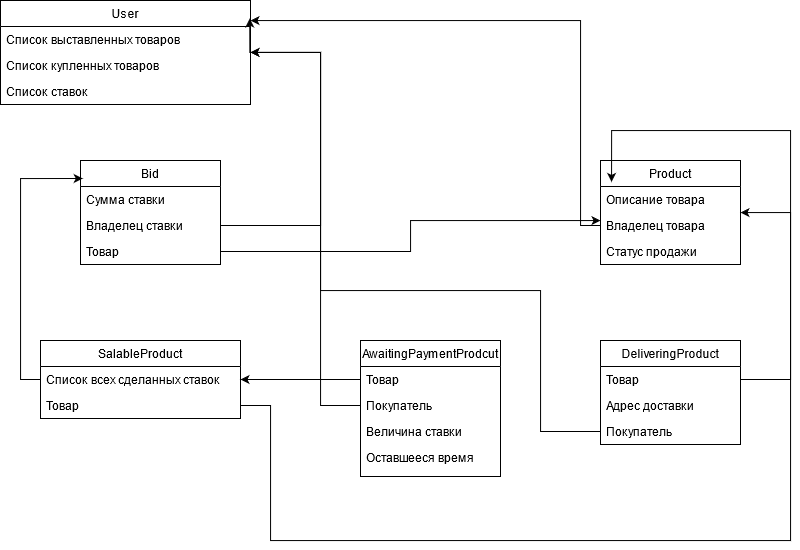

The diagram above was exported from draw.io. Its source (the exported page's mxGraphModel, read from the mxfile embedded in the PNG):
<mxGraphModel dx="1033" dy="525" grid="1" gridSize="10" guides="1" tooltips="1" connect="1" arrows="1" fold="1" page="1" pageScale="1" pageWidth="827" pageHeight="1169" math="0" shadow="0">
  <root>
    <mxCell id="0" />
    <mxCell id="1" parent="0" />
    <mxCell id="zw6sLgLDuV0LPtwq1nm7-2" value="User" style="swimlane;fontStyle=0;childLayout=stackLayout;horizontal=1;startSize=26;horizontalStack=0;resizeParent=1;resizeParentMax=0;resizeLast=0;collapsible=1;marginBottom=0;" vertex="1" parent="1">
      <mxGeometry y="50" width="250" height="104" as="geometry" />
    </mxCell>
    <mxCell id="zw6sLgLDuV0LPtwq1nm7-3" value="Список выставленных товаров" style="text;strokeColor=none;fillColor=none;align=left;verticalAlign=top;spacingLeft=4;spacingRight=4;overflow=hidden;rotatable=0;points=[[0,0.5],[1,0.5]];portConstraint=eastwest;" vertex="1" parent="zw6sLgLDuV0LPtwq1nm7-2">
      <mxGeometry y="26" width="250" height="26" as="geometry" />
    </mxCell>
    <mxCell id="zw6sLgLDuV0LPtwq1nm7-4" value="Список купленных товаров" style="text;strokeColor=none;fillColor=none;align=left;verticalAlign=top;spacingLeft=4;spacingRight=4;overflow=hidden;rotatable=0;points=[[0,0.5],[1,0.5]];portConstraint=eastwest;" vertex="1" parent="zw6sLgLDuV0LPtwq1nm7-2">
      <mxGeometry y="52" width="250" height="26" as="geometry" />
    </mxCell>
    <mxCell id="zw6sLgLDuV0LPtwq1nm7-5" value="Список ставок" style="text;strokeColor=none;fillColor=none;align=left;verticalAlign=top;spacingLeft=4;spacingRight=4;overflow=hidden;rotatable=0;points=[[0,0.5],[1,0.5]];portConstraint=eastwest;" vertex="1" parent="zw6sLgLDuV0LPtwq1nm7-2">
      <mxGeometry y="78" width="250" height="26" as="geometry" />
    </mxCell>
    <mxCell id="zw6sLgLDuV0LPtwq1nm7-6" value="Bid" style="swimlane;fontStyle=0;childLayout=stackLayout;horizontal=1;startSize=26;horizontalStack=0;resizeParent=1;resizeParentMax=0;resizeLast=0;collapsible=1;marginBottom=0;" vertex="1" parent="1">
      <mxGeometry x="80" y="210" width="140" height="104" as="geometry" />
    </mxCell>
    <mxCell id="zw6sLgLDuV0LPtwq1nm7-7" value="Сумма ставки" style="text;strokeColor=none;fillColor=none;align=left;verticalAlign=top;spacingLeft=4;spacingRight=4;overflow=hidden;rotatable=0;points=[[0,0.5],[1,0.5]];portConstraint=eastwest;" vertex="1" parent="zw6sLgLDuV0LPtwq1nm7-6">
      <mxGeometry y="26" width="140" height="26" as="geometry" />
    </mxCell>
    <mxCell id="zw6sLgLDuV0LPtwq1nm7-8" value="Владелец ставки" style="text;strokeColor=none;fillColor=none;align=left;verticalAlign=top;spacingLeft=4;spacingRight=4;overflow=hidden;rotatable=0;points=[[0,0.5],[1,0.5]];portConstraint=eastwest;" vertex="1" parent="zw6sLgLDuV0LPtwq1nm7-6">
      <mxGeometry y="52" width="140" height="26" as="geometry" />
    </mxCell>
    <mxCell id="zw6sLgLDuV0LPtwq1nm7-9" value="Товар" style="text;strokeColor=none;fillColor=none;align=left;verticalAlign=top;spacingLeft=4;spacingRight=4;overflow=hidden;rotatable=0;points=[[0,0.5],[1,0.5]];portConstraint=eastwest;" vertex="1" parent="zw6sLgLDuV0LPtwq1nm7-6">
      <mxGeometry y="78" width="140" height="26" as="geometry" />
    </mxCell>
    <mxCell id="zw6sLgLDuV0LPtwq1nm7-10" value="Product" style="swimlane;fontStyle=0;childLayout=stackLayout;horizontal=1;startSize=26;horizontalStack=0;resizeParent=1;resizeParentMax=0;resizeLast=0;collapsible=1;marginBottom=0;" vertex="1" parent="1">
      <mxGeometry x="600" y="210" width="140" height="104" as="geometry" />
    </mxCell>
    <mxCell id="zw6sLgLDuV0LPtwq1nm7-11" value="Описание товара" style="text;strokeColor=none;fillColor=none;align=left;verticalAlign=top;spacingLeft=4;spacingRight=4;overflow=hidden;rotatable=0;points=[[0,0.5],[1,0.5]];portConstraint=eastwest;" vertex="1" parent="zw6sLgLDuV0LPtwq1nm7-10">
      <mxGeometry y="26" width="140" height="26" as="geometry" />
    </mxCell>
    <mxCell id="zw6sLgLDuV0LPtwq1nm7-12" value="Владелец товара" style="text;strokeColor=none;fillColor=none;align=left;verticalAlign=top;spacingLeft=4;spacingRight=4;overflow=hidden;rotatable=0;points=[[0,0.5],[1,0.5]];portConstraint=eastwest;" vertex="1" parent="zw6sLgLDuV0LPtwq1nm7-10">
      <mxGeometry y="52" width="140" height="26" as="geometry" />
    </mxCell>
    <mxCell id="zw6sLgLDuV0LPtwq1nm7-13" value="Статус продажи" style="text;strokeColor=none;fillColor=none;align=left;verticalAlign=top;spacingLeft=4;spacingRight=4;overflow=hidden;rotatable=0;points=[[0,0.5],[1,0.5]];portConstraint=eastwest;" vertex="1" parent="zw6sLgLDuV0LPtwq1nm7-10">
      <mxGeometry y="78" width="140" height="26" as="geometry" />
    </mxCell>
    <mxCell id="zw6sLgLDuV0LPtwq1nm7-14" value="SalableProduct" style="swimlane;fontStyle=0;childLayout=stackLayout;horizontal=1;startSize=26;horizontalStack=0;resizeParent=1;resizeParentMax=0;resizeLast=0;collapsible=1;marginBottom=0;" vertex="1" parent="1">
      <mxGeometry x="40" y="390" width="200" height="78" as="geometry" />
    </mxCell>
    <mxCell id="zw6sLgLDuV0LPtwq1nm7-15" value="Список всех сделанных ставок" style="text;strokeColor=none;fillColor=none;align=left;verticalAlign=top;spacingLeft=4;spacingRight=4;overflow=hidden;rotatable=0;points=[[0,0.5],[1,0.5]];portConstraint=eastwest;" vertex="1" parent="zw6sLgLDuV0LPtwq1nm7-14">
      <mxGeometry y="26" width="200" height="26" as="geometry" />
    </mxCell>
    <mxCell id="zw6sLgLDuV0LPtwq1nm7-16" value="Товар" style="text;strokeColor=none;fillColor=none;align=left;verticalAlign=top;spacingLeft=4;spacingRight=4;overflow=hidden;rotatable=0;points=[[0,0.5],[1,0.5]];portConstraint=eastwest;" vertex="1" parent="zw6sLgLDuV0LPtwq1nm7-14">
      <mxGeometry y="52" width="200" height="26" as="geometry" />
    </mxCell>
    <mxCell id="zw6sLgLDuV0LPtwq1nm7-18" value="AwaitingPaymentProdcut" style="swimlane;fontStyle=0;childLayout=stackLayout;horizontal=1;startSize=26;horizontalStack=0;resizeParent=1;resizeParentMax=0;resizeLast=0;collapsible=1;marginBottom=0;" vertex="1" parent="1">
      <mxGeometry x="360" y="390" width="140" height="136" as="geometry" />
    </mxCell>
    <mxCell id="zw6sLgLDuV0LPtwq1nm7-19" value="Товар " style="text;strokeColor=none;fillColor=none;align=left;verticalAlign=top;spacingLeft=4;spacingRight=4;overflow=hidden;rotatable=0;points=[[0,0.5],[1,0.5]];portConstraint=eastwest;" vertex="1" parent="zw6sLgLDuV0LPtwq1nm7-18">
      <mxGeometry y="26" width="140" height="26" as="geometry" />
    </mxCell>
    <mxCell id="zw6sLgLDuV0LPtwq1nm7-20" value="Покупатель" style="text;strokeColor=none;fillColor=none;align=left;verticalAlign=top;spacingLeft=4;spacingRight=4;overflow=hidden;rotatable=0;points=[[0,0.5],[1,0.5]];portConstraint=eastwest;" vertex="1" parent="zw6sLgLDuV0LPtwq1nm7-18">
      <mxGeometry y="52" width="140" height="26" as="geometry" />
    </mxCell>
    <mxCell id="zw6sLgLDuV0LPtwq1nm7-24" value="Величина ставки" style="text;strokeColor=none;fillColor=none;align=left;verticalAlign=top;spacingLeft=4;spacingRight=4;overflow=hidden;rotatable=0;points=[[0,0.5],[1,0.5]];portConstraint=eastwest;" vertex="1" parent="zw6sLgLDuV0LPtwq1nm7-18">
      <mxGeometry y="78" width="140" height="26" as="geometry" />
    </mxCell>
    <mxCell id="zw6sLgLDuV0LPtwq1nm7-21" value="Оставшееся время" style="text;strokeColor=none;fillColor=none;align=left;verticalAlign=top;spacingLeft=4;spacingRight=4;overflow=hidden;rotatable=0;points=[[0,0.5],[1,0.5]];portConstraint=eastwest;" vertex="1" parent="zw6sLgLDuV0LPtwq1nm7-18">
      <mxGeometry y="104" width="140" height="32" as="geometry" />
    </mxCell>
    <mxCell id="zw6sLgLDuV0LPtwq1nm7-25" value="DeliveringProduct" style="swimlane;fontStyle=0;childLayout=stackLayout;horizontal=1;startSize=26;horizontalStack=0;resizeParent=1;resizeParentMax=0;resizeLast=0;collapsible=1;marginBottom=0;" vertex="1" parent="1">
      <mxGeometry x="600" y="390" width="140" height="104" as="geometry" />
    </mxCell>
    <mxCell id="zw6sLgLDuV0LPtwq1nm7-26" value="Товар" style="text;strokeColor=none;fillColor=none;align=left;verticalAlign=top;spacingLeft=4;spacingRight=4;overflow=hidden;rotatable=0;points=[[0,0.5],[1,0.5]];portConstraint=eastwest;" vertex="1" parent="zw6sLgLDuV0LPtwq1nm7-25">
      <mxGeometry y="26" width="140" height="26" as="geometry" />
    </mxCell>
    <mxCell id="zw6sLgLDuV0LPtwq1nm7-27" value="Адрес доставки" style="text;strokeColor=none;fillColor=none;align=left;verticalAlign=top;spacingLeft=4;spacingRight=4;overflow=hidden;rotatable=0;points=[[0,0.5],[1,0.5]];portConstraint=eastwest;" vertex="1" parent="zw6sLgLDuV0LPtwq1nm7-25">
      <mxGeometry y="52" width="140" height="26" as="geometry" />
    </mxCell>
    <mxCell id="zw6sLgLDuV0LPtwq1nm7-29" value="Покупатель" style="text;strokeColor=none;fillColor=none;align=left;verticalAlign=top;spacingLeft=4;spacingRight=4;overflow=hidden;rotatable=0;points=[[0,0.5],[1,0.5]];portConstraint=eastwest;" vertex="1" parent="zw6sLgLDuV0LPtwq1nm7-25">
      <mxGeometry y="78" width="140" height="26" as="geometry" />
    </mxCell>
    <mxCell id="zw6sLgLDuV0LPtwq1nm7-30" value="" style="edgeStyle=orthogonalEdgeStyle;rounded=0;orthogonalLoop=1;jettySize=auto;html=1;entryX=0.016;entryY=0.173;entryDx=0;entryDy=0;entryPerimeter=0;" edge="1" parent="1" source="zw6sLgLDuV0LPtwq1nm7-15" target="zw6sLgLDuV0LPtwq1nm7-6">
      <mxGeometry relative="1" as="geometry">
        <Array as="points">
          <mxPoint x="20" y="429" />
          <mxPoint x="20" y="228" />
        </Array>
      </mxGeometry>
    </mxCell>
    <mxCell id="zw6sLgLDuV0LPtwq1nm7-31" value="" style="edgeStyle=orthogonalEdgeStyle;rounded=0;orthogonalLoop=1;jettySize=auto;html=1;entryX=0.079;entryY=0.206;entryDx=0;entryDy=0;entryPerimeter=0;" edge="1" parent="1" source="zw6sLgLDuV0LPtwq1nm7-16" target="zw6sLgLDuV0LPtwq1nm7-10">
      <mxGeometry relative="1" as="geometry">
        <Array as="points">
          <mxPoint x="270" y="455" />
          <mxPoint x="270" y="590" />
          <mxPoint x="790" y="590" />
          <mxPoint x="790" y="180" />
          <mxPoint x="611" y="180" />
        </Array>
      </mxGeometry>
    </mxCell>
    <mxCell id="zw6sLgLDuV0LPtwq1nm7-34" style="edgeStyle=orthogonalEdgeStyle;rounded=0;orthogonalLoop=1;jettySize=auto;html=1;" edge="1" parent="1" source="zw6sLgLDuV0LPtwq1nm7-19" target="zw6sLgLDuV0LPtwq1nm7-14">
      <mxGeometry relative="1" as="geometry">
        <Array as="points">
          <mxPoint x="330" y="429" />
          <mxPoint x="330" y="429" />
        </Array>
      </mxGeometry>
    </mxCell>
    <mxCell id="zw6sLgLDuV0LPtwq1nm7-35" style="edgeStyle=orthogonalEdgeStyle;rounded=0;orthogonalLoop=1;jettySize=auto;html=1;" edge="1" parent="1" source="zw6sLgLDuV0LPtwq1nm7-20" target="zw6sLgLDuV0LPtwq1nm7-2">
      <mxGeometry relative="1" as="geometry">
        <Array as="points">
          <mxPoint x="320" y="455" />
          <mxPoint x="320" y="102" />
        </Array>
      </mxGeometry>
    </mxCell>
    <mxCell id="zw6sLgLDuV0LPtwq1nm7-36" value="" style="edgeStyle=orthogonalEdgeStyle;rounded=0;orthogonalLoop=1;jettySize=auto;html=1;" edge="1" parent="1" source="zw6sLgLDuV0LPtwq1nm7-26" target="zw6sLgLDuV0LPtwq1nm7-10">
      <mxGeometry relative="1" as="geometry">
        <Array as="points">
          <mxPoint x="790" y="429" />
          <mxPoint x="790" y="262.0000000000001" />
        </Array>
      </mxGeometry>
    </mxCell>
    <mxCell id="zw6sLgLDuV0LPtwq1nm7-37" value="" style="edgeStyle=orthogonalEdgeStyle;rounded=0;orthogonalLoop=1;jettySize=auto;html=1;entryX=0.997;entryY=0.173;entryDx=0;entryDy=0;entryPerimeter=0;" edge="1" parent="1" source="zw6sLgLDuV0LPtwq1nm7-29" target="zw6sLgLDuV0LPtwq1nm7-2">
      <mxGeometry relative="1" as="geometry">
        <Array as="points">
          <mxPoint x="540" y="481" />
          <mxPoint x="540" y="340" />
          <mxPoint x="320" y="340" />
          <mxPoint x="320" y="102" />
          <mxPoint x="249" y="102" />
        </Array>
      </mxGeometry>
    </mxCell>
    <mxCell id="zw6sLgLDuV0LPtwq1nm7-41" style="edgeStyle=orthogonalEdgeStyle;rounded=0;orthogonalLoop=1;jettySize=auto;html=1;" edge="1" parent="1" source="zw6sLgLDuV0LPtwq1nm7-12" target="zw6sLgLDuV0LPtwq1nm7-2">
      <mxGeometry relative="1" as="geometry">
        <Array as="points">
          <mxPoint x="580" y="275" />
          <mxPoint x="580" y="70" />
        </Array>
      </mxGeometry>
    </mxCell>
    <mxCell id="zw6sLgLDuV0LPtwq1nm7-43" style="edgeStyle=orthogonalEdgeStyle;rounded=0;orthogonalLoop=1;jettySize=auto;html=1;" edge="1" parent="1" source="zw6sLgLDuV0LPtwq1nm7-8" target="zw6sLgLDuV0LPtwq1nm7-2">
      <mxGeometry relative="1" as="geometry">
        <Array as="points">
          <mxPoint x="320" y="275" />
          <mxPoint x="320" y="102" />
        </Array>
      </mxGeometry>
    </mxCell>
    <mxCell id="zw6sLgLDuV0LPtwq1nm7-44" style="edgeStyle=orthogonalEdgeStyle;rounded=0;orthogonalLoop=1;jettySize=auto;html=1;" edge="1" parent="1" source="zw6sLgLDuV0LPtwq1nm7-9" target="zw6sLgLDuV0LPtwq1nm7-10">
      <mxGeometry relative="1" as="geometry">
        <Array as="points">
          <mxPoint x="410" y="301" />
          <mxPoint x="410" y="270" />
        </Array>
      </mxGeometry>
    </mxCell>
  </root>
</mxGraphModel>